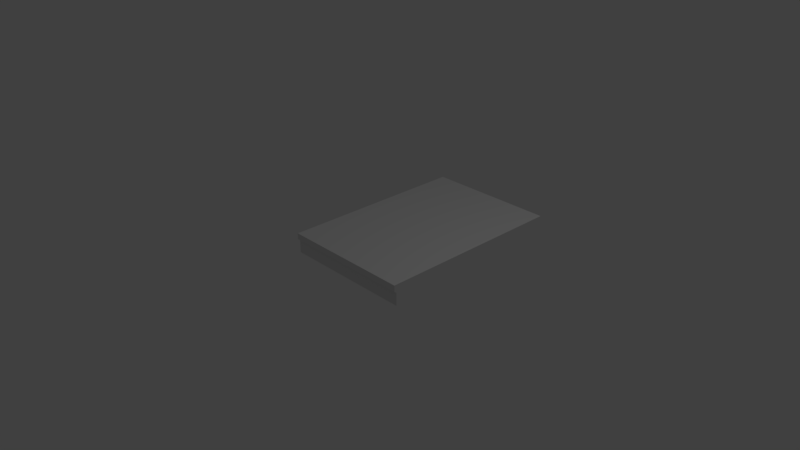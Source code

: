 # Source: court_yard_pillar_floor_short.blend  (saved by Blender 2.79.0; exported with 4.5.12 LTS)
import bpy
from mathutils import Matrix  # noqa: F401  (used for matrix-valued properties, if any)

bpy.ops.wm.read_factory_settings(use_empty=True)
scene = bpy.context.scene
scene.name = 'Scene'

# ---- collections
col_collection_1 = bpy.data.collections.new('Collection 1'); scene.collection.children.link(col_collection_1)

# ---- world
world_world = bpy.data.worlds.new('World'); scene.world = world_world
world_world.color = (0.05088, 0.05088, 0.05088)
world_world.use_sun_shadow = False
world_world.sun_shadow_jitter_overblur = 0.0
world_world.cycles.sampling_method = 'MANUAL'

# ---- cameras
cam_camera = bpy.data.cameras.new('Camera')
cam_camera.clip_end = 100.0
cam_camera.lens = 35.0
cam_camera.sensor_width = 32.0
cam_camera.sensor_height = 18.0
cam_camera.ortho_scale = 7.314
cam_camera.dof.focus_distance = 0.0
cam_camera.dof.aperture_fstop = 128.0

# ---- lights
light_lamp = bpy.data.lights.new('Lamp', 'POINT')
light_lamp.transmission_factor = 0.0
light_lamp.cutoff_distance = 30.0
light_lamp.energy = 100.0
light_lamp.shadow_buffer_clip_start = 1.001
light_lamp.shadow_soft_size = 0.1
light_lamp.shadow_maximum_resolution = 0.006
light_lamp.use_absolute_resolution = True

# ---- meshes
me_plane_008 = bpy.data.meshes.new('Plane.008')
me_plane_008.from_pydata([(-0.9355, -0.4295, 0.09845), (0.9355, -0.4295, 0.09845), (-0.9355, 2.316, 0.09845), (0.9355, 2.316, 0.09845), (-0.9355, -0.4295, 0.01317), (0.9355, -0.4295, 0.01317), (-0.9355, -0.3974, -0.01568), (0.9355, -0.3974, -0.01568), (-0.9355, -0.3974, -0.1944), (0.9355, -0.3974, -0.1944)], [], [(0, 1, 3, 2), (1, 0, 4, 5), (5, 4, 6, 7), (7, 6, 8, 9)])
me_plane_008.use_remesh_preserve_volume = False
me_plane_008.use_remesh_preserve_attributes = False
me_plane_008.use_mirror_vertex_groups = False
me_plane_008.update()

# ---- objects
ob_plane_006 = bpy.data.objects.new('Plane.006', me_plane_008)
ob_lamp = bpy.data.objects.new('Lamp', light_lamp)
ob_camera = bpy.data.objects.new('Camera', cam_camera)

# ---- transforms, parenting, visibility, modifiers, constraints
ob_plane_006.location = (0.0, 0.0, 0.0)
ob_plane_006.lineart.crease_threshold = 0.0
ob_lamp.location = (4.076, 1.005, 5.904)
ob_lamp.rotation_euler = (0.6503, 0.05522, 1.866)
ob_lamp.lock_rotations_4d = False
ob_lamp.empty_display_type = 'ARROWS'
ob_lamp.color = (0.0, 0.0, 0.0, 0.0)
ob_lamp.lineart.crease_threshold = 0.0
ob_camera.location = (7.481, -6.508, 5.344)
ob_camera.rotation_euler = (1.109, 0.0, 0.8149)
ob_camera.lock_rotations_4d = False
ob_camera.empty_display_type = 'ARROWS'
ob_camera.color = (0.0, 0.0, 0.0, 0.0)
ob_camera.display_type = 'WIRE'
ob_camera.lineart.crease_threshold = 0.0

# ---- collection membership
col_collection_1.objects.link(ob_plane_006)
col_collection_1.objects.link(ob_lamp)
col_collection_1.objects.link(ob_camera)

# ---- scene / render settings (as saved in the file)
scene.camera = ob_camera
scene.frame_start = 1; scene.frame_end = 250; scene.frame_set(1)
scene.render.engine = 'BLENDER_EEVEE_NEXT'
scene.render.resolution_percentage = 50
scene.render.dither_intensity = 0.0
scene.cycles.use_denoising = False
scene.cycles.samples = 128
scene.cycles.sampling_pattern = 'TABULATED_SOBOL'
scene.cycles.use_adaptive_sampling = False
scene.cycles.use_light_tree = False
scene.cycles.blur_glossy = 0.0
scene.cycles.sample_clamp_indirect = 0.0
scene.view_settings.view_transform = 'Standard'
bpy.context.view_layer.update()
